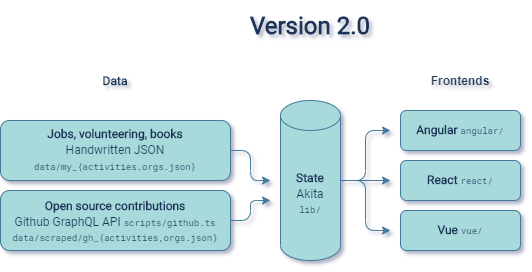

The diagram above was exported from draw.io. Its source (the exported page's mxGraphModel, read from the mxfile embedded in the PNG):
<mxGraphModel dx="2955" dy="952" grid="1" gridSize="10" guides="1" tooltips="1" connect="1" arrows="1" fold="1" page="1" pageScale="1" pageWidth="350" pageHeight="300" background="#F1FAEE" math="0" shadow="0">
  <root>
    <mxCell id="0" />
    <mxCell id="1" parent="0" />
    <mxCell id="E3clNipg9FcaSvQGF1sf-5" style="edgeStyle=orthogonalEdgeStyle;orthogonalLoop=1;jettySize=auto;html=1;exitX=1;exitY=0.5;exitDx=0;exitDy=0;strokeColor=#457B9D;fontColor=#1D3557;labelBackgroundColor=#F1FAEE;" edge="1" parent="1" source="E3clNipg9FcaSvQGF1sf-1">
      <mxGeometry relative="1" as="geometry">
        <mxPoint x="-910" y="190" as="targetPoint" />
      </mxGeometry>
    </mxCell>
    <mxCell id="E3clNipg9FcaSvQGF1sf-1" value="&lt;p style=&quot;line-height: 140%&quot;&gt;&lt;font face=&quot;Roboto&quot; data-font-src=&quot;https://fonts.googleapis.com/css?family=Roboto&quot; style=&quot;line-height: 140%&quot;&gt;&lt;b&gt;Jobs, volunteering, books&lt;/b&gt;&lt;br&gt;Handwritten JSON&lt;/font&gt;&lt;br&gt;&lt;font style=&quot;font-size: 9px&quot; face=&quot;Roboto Mono&quot; data-font-src=&quot;https://fonts.googleapis.com/css?family=Roboto+Mono&quot;&gt;data/my_{activities.orgs.json}&lt;/font&gt;&lt;/p&gt;" style="whiteSpace=wrap;html=1;rounded=1;fillColor=#A8DADC;strokeColor=#457B9D;fontColor=#1D3557;" vertex="1" parent="1">
      <mxGeometry x="-1180" y="130" width="230" height="60" as="geometry" />
    </mxCell>
    <mxCell id="E3clNipg9FcaSvQGF1sf-6" style="edgeStyle=orthogonalEdgeStyle;orthogonalLoop=1;jettySize=auto;html=1;strokeColor=#457B9D;fontColor=#1D3557;labelBackgroundColor=#F1FAEE;" edge="1" parent="1" source="E3clNipg9FcaSvQGF1sf-2">
      <mxGeometry relative="1" as="geometry">
        <mxPoint x="-910" y="210" as="targetPoint" />
      </mxGeometry>
    </mxCell>
    <mxCell id="E3clNipg9FcaSvQGF1sf-2" value="&lt;font face=&quot;Roboto&quot; data-font-src=&quot;https://fonts.googleapis.com/css?family=Roboto&quot; style=&quot;line-height: 140%&quot;&gt;&lt;b style=&quot;line-height: 140%&quot;&gt;Open source contributions&lt;br&gt;&lt;/b&gt;Github GraphQL API&amp;nbsp;&lt;/font&gt;&lt;font data-font-src=&quot;https://fonts.googleapis.com/css?family=Roboto+Mono&quot; style=&quot;line-height: 140% ; font-size: 9px&quot; face=&quot;Roboto Mono&quot;&gt;scripts/github.ts&lt;/font&gt;&lt;br&gt;&lt;font style=&quot;font-size: 9px&quot; face=&quot;Roboto Mono&quot; data-font-src=&quot;https://fonts.googleapis.com/css?family=Roboto+Mono&quot;&gt;data/scraped/gh_{activities,orgs.json}&lt;/font&gt;" style="whiteSpace=wrap;html=1;rounded=1;fillColor=#A8DADC;strokeColor=#457B9D;fontColor=#1D3557;" vertex="1" parent="1">
      <mxGeometry x="-1180" y="200" width="230" height="60" as="geometry" />
    </mxCell>
    <mxCell id="E3clNipg9FcaSvQGF1sf-11" style="edgeStyle=orthogonalEdgeStyle;orthogonalLoop=1;jettySize=auto;html=1;strokeColor=#457B9D;fontColor=#1D3557;labelBackgroundColor=#F1FAEE;" edge="1" parent="1" source="E3clNipg9FcaSvQGF1sf-7">
      <mxGeometry relative="1" as="geometry">
        <mxPoint x="-790" y="190" as="targetPoint" />
      </mxGeometry>
    </mxCell>
    <mxCell id="E3clNipg9FcaSvQGF1sf-19" style="edgeStyle=orthogonalEdgeStyle;orthogonalLoop=1;jettySize=auto;html=1;strokeColor=#457B9D;fontColor=#1D3557;labelBackgroundColor=#F1FAEE;" edge="1" parent="1" source="E3clNipg9FcaSvQGF1sf-7">
      <mxGeometry relative="1" as="geometry">
        <mxPoint x="-790" y="140.0000000000001" as="targetPoint" />
      </mxGeometry>
    </mxCell>
    <mxCell id="E3clNipg9FcaSvQGF1sf-20" style="edgeStyle=orthogonalEdgeStyle;orthogonalLoop=1;jettySize=auto;html=1;strokeColor=#457B9D;fontColor=#1D3557;labelBackgroundColor=#F1FAEE;" edge="1" parent="1" source="E3clNipg9FcaSvQGF1sf-7">
      <mxGeometry relative="1" as="geometry">
        <mxPoint x="-790" y="240" as="targetPoint" />
      </mxGeometry>
    </mxCell>
    <mxCell id="E3clNipg9FcaSvQGF1sf-7" value="&lt;p style=&quot;line-height: 120%&quot;&gt;&lt;font face=&quot;Roboto&quot; data-font-src=&quot;https://fonts.googleapis.com/css?family=Roboto&quot; style=&quot;line-height: 140%&quot;&gt;&lt;b style=&quot;line-height: 120%&quot;&gt;State&lt;/b&gt;&lt;br&gt;Akita&lt;/font&gt;&lt;br&gt;&lt;font style=&quot;font-size: 9px&quot; face=&quot;Roboto Mono&quot; data-font-src=&quot;https://fonts.googleapis.com/css?family=Roboto+Mono&quot;&gt;lib/&lt;/font&gt;&lt;/p&gt;" style="shape=cylinder3;whiteSpace=wrap;html=1;boundedLbl=1;backgroundOutline=1;size=15;rounded=1;fillColor=#A8DADC;strokeColor=#457B9D;fontColor=#1D3557;" vertex="1" parent="1">
      <mxGeometry x="-900" y="110" width="60" height="160" as="geometry" />
    </mxCell>
    <mxCell id="E3clNipg9FcaSvQGF1sf-13" value="&lt;b&gt;&lt;font face=&quot;Roboto&quot; data-font-src=&quot;https://fonts.googleapis.com/css?family=Roboto&quot;&gt;Data&lt;/font&gt;&lt;/b&gt;" style="text;html=1;strokeColor=none;fillColor=none;align=center;verticalAlign=middle;whiteSpace=wrap;rounded=1;fontColor=#1D3557;" vertex="1" parent="1">
      <mxGeometry x="-1180" y="80" width="230" height="20" as="geometry" />
    </mxCell>
    <mxCell id="E3clNipg9FcaSvQGF1sf-14" value="&lt;b&gt;Frontends&lt;/b&gt;" style="text;html=1;strokeColor=none;fillColor=none;align=center;verticalAlign=middle;whiteSpace=wrap;rounded=1;fontColor=#1D3557;" vertex="1" parent="1">
      <mxGeometry x="-780" y="80" width="120" height="20" as="geometry" />
    </mxCell>
    <mxCell id="E3clNipg9FcaSvQGF1sf-17" value="&lt;p style=&quot;line-height: 100%&quot;&gt;&lt;b&gt;&lt;font face=&quot;Roboto&quot; data-font-src=&quot;https://fonts.googleapis.com/css?family=Roboto&quot;&gt;Angular&amp;nbsp;&lt;/font&gt;&lt;/b&gt;&lt;span style=&quot;font-size: 9px&quot;&gt;&lt;font face=&quot;Roboto Mono&quot; data-font-src=&quot;https://fonts.googleapis.com/css?family=Roboto+Mono&quot;&gt;angular/&lt;/font&gt;&lt;/span&gt;&lt;/p&gt;&lt;p&gt;&lt;/p&gt;" style="whiteSpace=wrap;html=1;rounded=1;fillColor=#A8DADC;strokeColor=#457B9D;fontColor=#1D3557;" vertex="1" parent="1">
      <mxGeometry x="-780" y="120" width="120" height="40" as="geometry" />
    </mxCell>
    <mxCell id="E3clNipg9FcaSvQGF1sf-18" value="&lt;p style=&quot;line-height: 100%&quot;&gt;&lt;b&gt;&lt;font face=&quot;Roboto&quot; data-font-src=&quot;https://fonts.googleapis.com/css?family=Roboto&quot;&gt;React&amp;nbsp;&lt;/font&gt;&lt;/b&gt;&lt;span style=&quot;font-size: 9px&quot;&gt;&lt;font face=&quot;Roboto Mono&quot; data-font-src=&quot;https://fonts.googleapis.com/css?family=Roboto+Mono&quot;&gt;react/&lt;/font&gt;&lt;/span&gt;&lt;/p&gt;&lt;p&gt;&lt;/p&gt;" style="whiteSpace=wrap;html=1;rounded=1;fillColor=#A8DADC;strokeColor=#457B9D;fontColor=#1D3557;" vertex="1" parent="1">
      <mxGeometry x="-780" y="170" width="120" height="40" as="geometry" />
    </mxCell>
    <mxCell id="E3clNipg9FcaSvQGF1sf-21" value="&lt;p style=&quot;line-height: 100%&quot;&gt;&lt;b&gt;&lt;font face=&quot;Roboto&quot; data-font-src=&quot;https://fonts.googleapis.com/css?family=Roboto&quot;&gt;Vue&amp;nbsp;&lt;/font&gt;&lt;/b&gt;&lt;span style=&quot;font-size: 9px&quot;&gt;&lt;font face=&quot;Roboto Mono&quot; data-font-src=&quot;https://fonts.googleapis.com/css?family=Roboto+Mono&quot;&gt;vue/&lt;/font&gt;&lt;/span&gt;&lt;/p&gt;&lt;p&gt;&lt;/p&gt;" style="whiteSpace=wrap;html=1;rounded=1;fillColor=#A8DADC;strokeColor=#457B9D;fontColor=#1D3557;" vertex="1" parent="1">
      <mxGeometry x="-780" y="220" width="120" height="40" as="geometry" />
    </mxCell>
    <mxCell id="E3clNipg9FcaSvQGF1sf-22" value="&lt;font face=&quot;Roboto&quot; data-font-src=&quot;https://fonts.googleapis.com/css?family=Roboto&quot; style=&quot;font-size: 24px&quot;&gt;&lt;b&gt;Version 2.0&lt;/b&gt;&lt;/font&gt;" style="text;html=1;strokeColor=none;fillColor=none;align=center;verticalAlign=middle;whiteSpace=wrap;rounded=1;fontColor=#1D3557;" vertex="1" parent="1">
      <mxGeometry x="-1025" y="10" width="310" height="50" as="geometry" />
    </mxCell>
  </root>
</mxGraphModel>